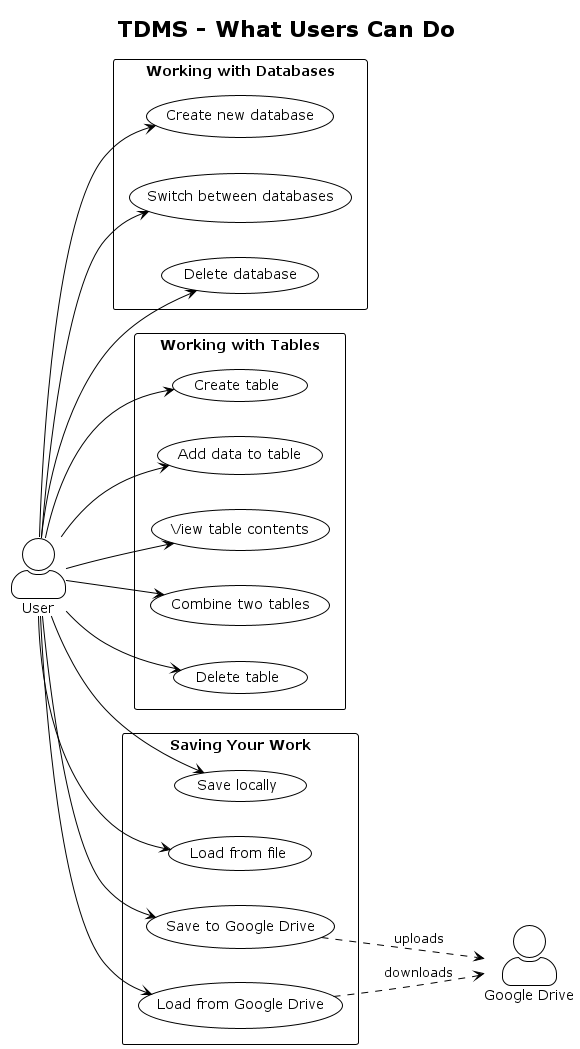

The diagram above was rendered by PlantUML. Its source (embedded in the PNG):
@startuml use_case
!theme plain
title TDMS - What Users Can Do

left to right direction
skinparam actorStyle awesome

actor User
actor "Google Drive" as GDrive

rectangle "Working with Databases" {
  usecase "Create new database" as UC1
  usecase "Switch between databases" as UC2
  usecase "Delete database" as UC3
}

rectangle "Working with Tables" {
  usecase "Create table" as UC4
  usecase "Add data to table" as UC5
  usecase "View table contents" as UC6
  usecase "Combine two tables" as UC7
  usecase "Delete table" as UC8
}

rectangle "Saving Your Work" {
  usecase "Save locally" as UC9
  usecase "Load from file" as UC10
  usecase "Save to Google Drive" as UC11
  usecase "Load from Google Drive" as UC12
}

User --> UC1
User --> UC2
User --> UC3
User --> UC4
User --> UC5
User --> UC6
User --> UC7
User --> UC8
User --> UC9
User --> UC10
User --> UC11
User --> UC12

UC11 ..> GDrive : uploads
UC12 ..> GDrive : downloads



@enduml